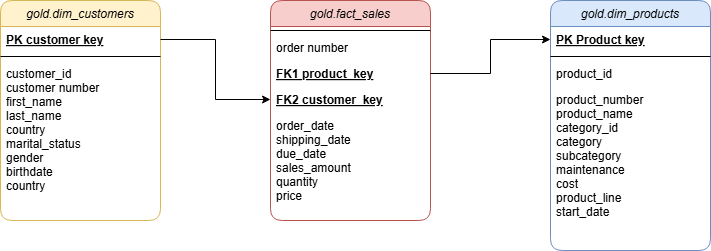

The diagram above was exported from draw.io. Its source (the exported page's mxGraphModel, read from the mxfile embedded in the PNG):
<mxGraphModel dx="1221" dy="652" grid="1" gridSize="10" guides="1" tooltips="1" connect="1" arrows="1" fold="1" page="1" pageScale="1" pageWidth="827" pageHeight="1169" math="0" shadow="0">
  <root>
    <mxCell id="WIyWlLk6GJQsqaUBKTNV-0" />
    <mxCell id="WIyWlLk6GJQsqaUBKTNV-1" parent="WIyWlLk6GJQsqaUBKTNV-0" />
    <mxCell id="zkfFHV4jXpPFQw0GAbJ--0" value="gold.dim_customers" style="swimlane;fontStyle=2;align=center;verticalAlign=top;childLayout=stackLayout;horizontal=1;startSize=26;horizontalStack=0;resizeParent=1;resizeLast=0;collapsible=1;marginBottom=0;rounded=1;shadow=0;strokeWidth=1;fillColor=#fff2cc;strokeColor=#d6b656;" parent="WIyWlLk6GJQsqaUBKTNV-1" vertex="1">
      <mxGeometry x="50" y="30" width="160" height="220" as="geometry">
        <mxRectangle x="230" y="140" width="160" height="26" as="alternateBounds" />
      </mxGeometry>
    </mxCell>
    <mxCell id="zkfFHV4jXpPFQw0GAbJ--1" value="PK customer key" style="text;align=left;verticalAlign=top;spacingLeft=4;spacingRight=4;overflow=hidden;rotatable=0;points=[[0,0.5],[1,0.5]];portConstraint=eastwest;fontStyle=5" parent="zkfFHV4jXpPFQw0GAbJ--0" vertex="1">
      <mxGeometry y="26" width="160" height="26" as="geometry" />
    </mxCell>
    <mxCell id="zkfFHV4jXpPFQw0GAbJ--4" value="" style="line;html=1;strokeWidth=1;align=left;verticalAlign=middle;spacingTop=-1;spacingLeft=3;spacingRight=3;rotatable=0;labelPosition=right;points=[];portConstraint=eastwest;" parent="zkfFHV4jXpPFQw0GAbJ--0" vertex="1">
      <mxGeometry y="52" width="160" height="8" as="geometry" />
    </mxCell>
    <mxCell id="zkfFHV4jXpPFQw0GAbJ--5" value="customer_id&#10;customer number&#10;first_name&#10;last_name&#10;country&#10;marital_status&#10;gender&#10;birthdate&#10;country&#10;" style="text;align=left;verticalAlign=top;spacingLeft=4;spacingRight=4;overflow=hidden;rotatable=0;points=[[0,0.5],[1,0.5]];portConstraint=eastwest;" parent="zkfFHV4jXpPFQw0GAbJ--0" vertex="1">
      <mxGeometry y="60" width="160" height="140" as="geometry" />
    </mxCell>
    <mxCell id="zkfFHV4jXpPFQw0GAbJ--6" value="gold.fact_sales" style="swimlane;fontStyle=2;align=center;verticalAlign=top;childLayout=stackLayout;horizontal=1;startSize=26;horizontalStack=0;resizeParent=1;resizeLast=0;collapsible=1;marginBottom=0;rounded=1;shadow=0;strokeWidth=1;fillColor=#f8cecc;strokeColor=#b85450;" parent="WIyWlLk6GJQsqaUBKTNV-1" vertex="1">
      <mxGeometry x="320" y="30" width="160" height="220" as="geometry">
        <mxRectangle x="130" y="380" width="160" height="26" as="alternateBounds" />
      </mxGeometry>
    </mxCell>
    <mxCell id="zkfFHV4jXpPFQw0GAbJ--9" value="" style="line;html=1;strokeWidth=1;align=left;verticalAlign=middle;spacingTop=-1;spacingLeft=3;spacingRight=3;rotatable=0;labelPosition=right;points=[];portConstraint=eastwest;" parent="zkfFHV4jXpPFQw0GAbJ--6" vertex="1">
      <mxGeometry y="26" width="160" height="8" as="geometry" />
    </mxCell>
    <mxCell id="zkfFHV4jXpPFQw0GAbJ--10" value="order number" style="text;align=left;verticalAlign=top;spacingLeft=4;spacingRight=4;overflow=hidden;rotatable=0;points=[[0,0.5],[1,0.5]];portConstraint=eastwest;fontStyle=0" parent="zkfFHV4jXpPFQw0GAbJ--6" vertex="1">
      <mxGeometry y="34" width="160" height="26" as="geometry" />
    </mxCell>
    <mxCell id="zkfFHV4jXpPFQw0GAbJ--11" value="FK1 product_key" style="text;align=left;verticalAlign=top;spacingLeft=4;spacingRight=4;overflow=hidden;rotatable=0;points=[[0,0.5],[1,0.5]];portConstraint=eastwest;fontStyle=5" parent="zkfFHV4jXpPFQw0GAbJ--6" vertex="1">
      <mxGeometry y="60" width="160" height="26" as="geometry" />
    </mxCell>
    <mxCell id="ZjTUo1PRZn9QNWtkw3Xu-0" value="FK2 customer_key" style="text;align=left;verticalAlign=top;spacingLeft=4;spacingRight=4;overflow=hidden;rotatable=0;points=[[0,0.5],[1,0.5]];portConstraint=eastwest;fontStyle=5" parent="zkfFHV4jXpPFQw0GAbJ--6" vertex="1">
      <mxGeometry y="86" width="160" height="26" as="geometry" />
    </mxCell>
    <mxCell id="ZjTUo1PRZn9QNWtkw3Xu-1" value="order_date&#10;shipping_date&#10;due_date&#10;sales_amount&#10;quantity&#10;price" style="text;align=left;verticalAlign=top;spacingLeft=4;spacingRight=4;overflow=hidden;rotatable=0;points=[[0,0.5],[1,0.5]];portConstraint=eastwest;fontStyle=0" parent="zkfFHV4jXpPFQw0GAbJ--6" vertex="1">
      <mxGeometry y="112" width="160" height="98" as="geometry" />
    </mxCell>
    <mxCell id="zkfFHV4jXpPFQw0GAbJ--17" value="gold.dim_products" style="swimlane;fontStyle=2;align=center;verticalAlign=top;childLayout=stackLayout;horizontal=1;startSize=26;horizontalStack=0;resizeParent=1;resizeLast=0;collapsible=1;marginBottom=0;rounded=1;shadow=0;strokeWidth=1;fillColor=#dae8fc;strokeColor=#6c8ebf;" parent="WIyWlLk6GJQsqaUBKTNV-1" vertex="1">
      <mxGeometry x="600" y="30" width="160" height="250" as="geometry">
        <mxRectangle x="550" y="140" width="160" height="26" as="alternateBounds" />
      </mxGeometry>
    </mxCell>
    <mxCell id="zkfFHV4jXpPFQw0GAbJ--18" value="PK Product key" style="text;align=left;verticalAlign=top;spacingLeft=4;spacingRight=4;overflow=hidden;rotatable=0;points=[[0,0.5],[1,0.5]];portConstraint=eastwest;fontStyle=5" parent="zkfFHV4jXpPFQw0GAbJ--17" vertex="1">
      <mxGeometry y="26" width="160" height="26" as="geometry" />
    </mxCell>
    <mxCell id="zkfFHV4jXpPFQw0GAbJ--23" value="" style="line;html=1;strokeWidth=1;align=left;verticalAlign=middle;spacingTop=-1;spacingLeft=3;spacingRight=3;rotatable=0;labelPosition=right;points=[];portConstraint=eastwest;" parent="zkfFHV4jXpPFQw0GAbJ--17" vertex="1">
      <mxGeometry y="52" width="160" height="8" as="geometry" />
    </mxCell>
    <mxCell id="zkfFHV4jXpPFQw0GAbJ--24" value="product_id" style="text;align=left;verticalAlign=top;spacingLeft=4;spacingRight=4;overflow=hidden;rotatable=0;points=[[0,0.5],[1,0.5]];portConstraint=eastwest;" parent="zkfFHV4jXpPFQw0GAbJ--17" vertex="1">
      <mxGeometry y="60" width="160" height="26" as="geometry" />
    </mxCell>
    <mxCell id="zkfFHV4jXpPFQw0GAbJ--25" value="product_number&#10;product_name&#10;category_id&#10;category&#10;subcategory&#10;maintenance&#10;cost&#10;product_line&#10;start_date&#10;" style="text;align=left;verticalAlign=top;spacingLeft=4;spacingRight=4;overflow=hidden;rotatable=0;points=[[0,0.5],[1,0.5]];portConstraint=eastwest;" parent="zkfFHV4jXpPFQw0GAbJ--17" vertex="1">
      <mxGeometry y="86" width="160" height="154" as="geometry" />
    </mxCell>
    <mxCell id="ZjTUo1PRZn9QNWtkw3Xu-3" style="edgeStyle=orthogonalEdgeStyle;rounded=0;orthogonalLoop=1;jettySize=auto;html=1;" parent="WIyWlLk6GJQsqaUBKTNV-1" source="zkfFHV4jXpPFQw0GAbJ--1" target="ZjTUo1PRZn9QNWtkw3Xu-0" edge="1">
      <mxGeometry relative="1" as="geometry" />
    </mxCell>
    <mxCell id="ZjTUo1PRZn9QNWtkw3Xu-4" style="edgeStyle=orthogonalEdgeStyle;rounded=0;orthogonalLoop=1;jettySize=auto;html=1;entryX=0;entryY=0.5;entryDx=0;entryDy=0;" parent="WIyWlLk6GJQsqaUBKTNV-1" source="zkfFHV4jXpPFQw0GAbJ--11" target="zkfFHV4jXpPFQw0GAbJ--18" edge="1">
      <mxGeometry relative="1" as="geometry" />
    </mxCell>
  </root>
</mxGraphModel>